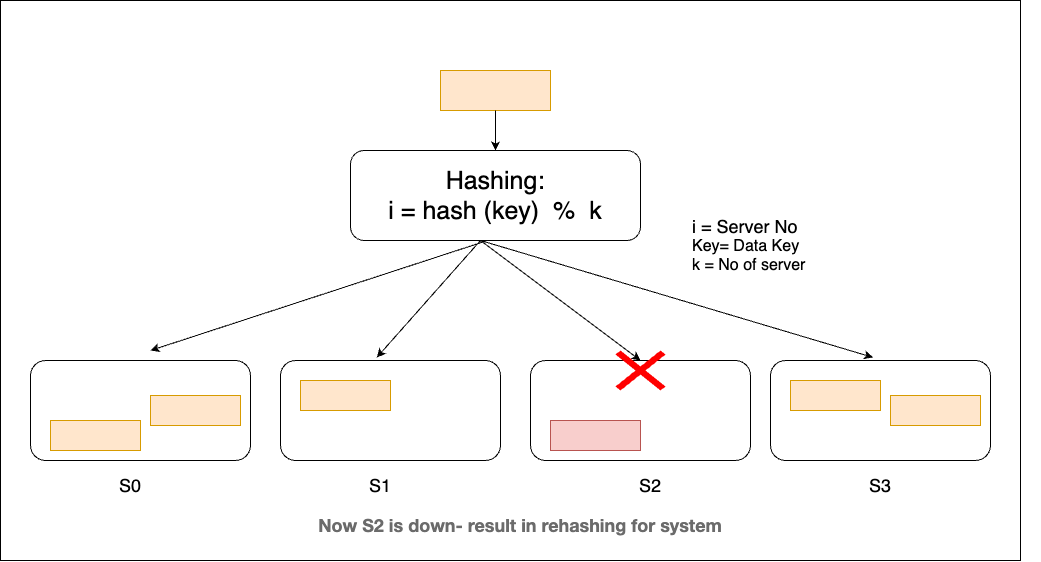

The diagram above was exported from draw.io. Its source (the exported page's mxGraphModel, read from the mxfile embedded in the PNG):
<mxGraphModel dx="2064" dy="1923" grid="1" gridSize="10" guides="1" tooltips="1" connect="1" arrows="1" fold="1" page="1" pageScale="1" pageWidth="827" pageHeight="1169" math="0" shadow="0">
  <root>
    <mxCell id="0" />
    <mxCell id="1" parent="0" />
    <mxCell id="iKxOysD-uJd2YZDe9OpK-1" value="" style="rounded=1;whiteSpace=wrap;html=1;" parent="1" vertex="1">
      <mxGeometry x="180" y="90" width="290" height="90" as="geometry" />
    </mxCell>
    <mxCell id="iKxOysD-uJd2YZDe9OpK-2" value="&lt;font style=&quot;font-size: 25px;&quot;&gt;Hashing:&lt;/font&gt;&lt;div style=&quot;font-size: 25px;&quot;&gt;&lt;font style=&quot;font-size: 25px;&quot;&gt;i = hash (key)&amp;nbsp; %&amp;nbsp; k&lt;/font&gt;&lt;/div&gt;" style="text;html=1;align=center;verticalAlign=middle;whiteSpace=wrap;rounded=0;fontSize=11;" parent="1" vertex="1">
      <mxGeometry x="215" y="105" width="220" height="60" as="geometry" />
    </mxCell>
    <mxCell id="iKxOysD-uJd2YZDe9OpK-3" value="&lt;font style=&quot;font-size: 18px;&quot;&gt;i = Server No&lt;/font&gt;&lt;div&gt;&lt;font size=&quot;3&quot;&gt;Key= Data Key&lt;/font&gt;&lt;/div&gt;&lt;div&gt;&lt;font size=&quot;3&quot;&gt;k = No of server&lt;/font&gt;&lt;/div&gt;" style="text;html=1;align=left;verticalAlign=middle;whiteSpace=wrap;rounded=0;" parent="1" vertex="1">
      <mxGeometry x="520" y="150" width="210" height="70" as="geometry" />
    </mxCell>
    <mxCell id="iKxOysD-uJd2YZDe9OpK-4" value="" style="rounded=0;whiteSpace=wrap;html=1;fillColor=#ffe6cc;strokeColor=#d79b00;" parent="1" vertex="1">
      <mxGeometry x="270" y="10" width="110" height="40" as="geometry" />
    </mxCell>
    <mxCell id="iKxOysD-uJd2YZDe9OpK-5" value="" style="endArrow=classic;html=1;rounded=0;exitX=0.5;exitY=1;exitDx=0;exitDy=0;entryX=0.5;entryY=0;entryDx=0;entryDy=0;" parent="1" source="iKxOysD-uJd2YZDe9OpK-4" target="iKxOysD-uJd2YZDe9OpK-1" edge="1">
      <mxGeometry width="50" height="50" relative="1" as="geometry">
        <mxPoint x="330" y="140" as="sourcePoint" />
        <mxPoint x="318" y="91" as="targetPoint" />
      </mxGeometry>
    </mxCell>
    <mxCell id="iKxOysD-uJd2YZDe9OpK-6" value="" style="rounded=1;whiteSpace=wrap;html=1;" parent="1" vertex="1">
      <mxGeometry x="-140" y="300" width="220" height="100" as="geometry" />
    </mxCell>
    <mxCell id="iKxOysD-uJd2YZDe9OpK-7" value="" style="rounded=0;whiteSpace=wrap;html=1;fillColor=#ffe6cc;strokeColor=#d79b00;" parent="1" vertex="1">
      <mxGeometry x="-120" y="360" width="90" height="30" as="geometry" />
    </mxCell>
    <mxCell id="iKxOysD-uJd2YZDe9OpK-8" value="" style="rounded=0;whiteSpace=wrap;html=1;fillColor=#ffe6cc;strokeColor=#d79b00;" parent="1" vertex="1">
      <mxGeometry x="-20" y="335" width="90" height="30" as="geometry" />
    </mxCell>
    <mxCell id="iKxOysD-uJd2YZDe9OpK-9" value="" style="rounded=1;whiteSpace=wrap;html=1;" parent="1" vertex="1">
      <mxGeometry x="110" y="300" width="220" height="100" as="geometry" />
    </mxCell>
    <mxCell id="iKxOysD-uJd2YZDe9OpK-10" value="" style="rounded=0;whiteSpace=wrap;html=1;fillColor=#ffe6cc;strokeColor=#d79b00;" parent="1" vertex="1">
      <mxGeometry x="130" y="320" width="90" height="30" as="geometry" />
    </mxCell>
    <mxCell id="iKxOysD-uJd2YZDe9OpK-11" value="" style="rounded=1;whiteSpace=wrap;html=1;" parent="1" vertex="1">
      <mxGeometry x="360" y="300" width="220" height="100" as="geometry" />
    </mxCell>
    <mxCell id="iKxOysD-uJd2YZDe9OpK-12" value="" style="rounded=0;whiteSpace=wrap;html=1;fillColor=#f8cecc;strokeColor=#b85450;" parent="1" vertex="1">
      <mxGeometry x="380" y="360" width="90" height="30" as="geometry" />
    </mxCell>
    <mxCell id="iKxOysD-uJd2YZDe9OpK-13" value="" style="rounded=1;whiteSpace=wrap;html=1;" parent="1" vertex="1">
      <mxGeometry x="600" y="300" width="220" height="100" as="geometry" />
    </mxCell>
    <mxCell id="iKxOysD-uJd2YZDe9OpK-14" value="" style="rounded=0;whiteSpace=wrap;html=1;fillColor=#ffe6cc;strokeColor=#d79b00;" parent="1" vertex="1">
      <mxGeometry x="620" y="320" width="90" height="30" as="geometry" />
    </mxCell>
    <mxCell id="iKxOysD-uJd2YZDe9OpK-15" value="" style="rounded=0;whiteSpace=wrap;html=1;fillColor=#ffe6cc;strokeColor=#d79b00;" parent="1" vertex="1">
      <mxGeometry x="720" y="335" width="90" height="30" as="geometry" />
    </mxCell>
    <mxCell id="iKxOysD-uJd2YZDe9OpK-16" value="" style="endArrow=classic;html=1;rounded=0;exitX=0.466;exitY=1.007;exitDx=0;exitDy=0;exitPerimeter=0;" parent="1" source="iKxOysD-uJd2YZDe9OpK-1" edge="1">
      <mxGeometry width="50" height="50" relative="1" as="geometry">
        <mxPoint x="300" y="250" as="sourcePoint" />
        <mxPoint x="-20" y="290" as="targetPoint" />
      </mxGeometry>
    </mxCell>
    <mxCell id="iKxOysD-uJd2YZDe9OpK-17" value="" style="endArrow=classic;html=1;rounded=0;entryX=0.438;entryY=-0.031;entryDx=0;entryDy=0;entryPerimeter=0;" parent="1" target="iKxOysD-uJd2YZDe9OpK-9" edge="1">
      <mxGeometry width="50" height="50" relative="1" as="geometry">
        <mxPoint x="310" y="180" as="sourcePoint" />
        <mxPoint x="-10" y="300" as="targetPoint" />
      </mxGeometry>
    </mxCell>
    <mxCell id="iKxOysD-uJd2YZDe9OpK-18" value="" style="endArrow=classic;html=1;rounded=0;entryX=0.5;entryY=0;entryDx=0;entryDy=0;" parent="1" target="iKxOysD-uJd2YZDe9OpK-11" edge="1">
      <mxGeometry width="50" height="50" relative="1" as="geometry">
        <mxPoint x="310" y="180" as="sourcePoint" />
        <mxPoint x="216" y="307" as="targetPoint" />
      </mxGeometry>
    </mxCell>
    <mxCell id="iKxOysD-uJd2YZDe9OpK-19" value="" style="endArrow=classic;html=1;rounded=0;entryX=0.466;entryY=-0.031;entryDx=0;entryDy=0;entryPerimeter=0;" parent="1" target="iKxOysD-uJd2YZDe9OpK-13" edge="1">
      <mxGeometry width="50" height="50" relative="1" as="geometry">
        <mxPoint x="310" y="180" as="sourcePoint" />
        <mxPoint x="226" y="317" as="targetPoint" />
      </mxGeometry>
    </mxCell>
    <mxCell id="iKxOysD-uJd2YZDe9OpK-20" value="&lt;font style=&quot;font-size: 18px;&quot;&gt;S0&lt;/font&gt;" style="text;html=1;align=center;verticalAlign=middle;whiteSpace=wrap;rounded=0;" parent="1" vertex="1">
      <mxGeometry x="-70" y="410" width="60" height="30" as="geometry" />
    </mxCell>
    <mxCell id="iKxOysD-uJd2YZDe9OpK-21" value="&lt;font style=&quot;font-size: 18px;&quot;&gt;S1&lt;/font&gt;" style="text;html=1;align=center;verticalAlign=middle;whiteSpace=wrap;rounded=0;" parent="1" vertex="1">
      <mxGeometry x="180" y="410" width="60" height="30" as="geometry" />
    </mxCell>
    <mxCell id="iKxOysD-uJd2YZDe9OpK-22" value="&lt;font style=&quot;font-size: 18px;&quot;&gt;S2&lt;/font&gt;" style="text;html=1;align=center;verticalAlign=middle;whiteSpace=wrap;rounded=0;" parent="1" vertex="1">
      <mxGeometry x="450" y="410" width="60" height="30" as="geometry" />
    </mxCell>
    <mxCell id="iKxOysD-uJd2YZDe9OpK-23" value="&lt;font style=&quot;font-size: 18px;&quot;&gt;S3&lt;/font&gt;" style="text;html=1;align=center;verticalAlign=middle;whiteSpace=wrap;rounded=0;" parent="1" vertex="1">
      <mxGeometry x="680" y="410" width="60" height="30" as="geometry" />
    </mxCell>
    <mxCell id="iKxOysD-uJd2YZDe9OpK-24" value="&lt;span style=&quot;color: rgb(107, 107, 107); font-family: sohne, &amp;quot;Helvetica Neue&amp;quot;, Helvetica, Arial, sans-serif; background-color: rgb(255, 255, 255);&quot;&gt;&lt;font style=&quot;font-size: 18px;&quot;&gt;&lt;b&gt;Now S2 is down- result in rehashing for system&lt;/b&gt;&lt;/font&gt;&lt;/span&gt;" style="text;html=1;align=center;verticalAlign=middle;whiteSpace=wrap;rounded=0;" parent="1" vertex="1">
      <mxGeometry x="-170" y="450" width="1040" height="30" as="geometry" />
    </mxCell>
    <mxCell id="iKxOysD-uJd2YZDe9OpK-25" value="" style="shape=mxgraph.mockup.markup.redX;fillColor=#ff0000;html=1;shadow=0;whiteSpace=wrap;strokeColor=none;" parent="1" vertex="1">
      <mxGeometry x="445" y="290" width="50" height="40" as="geometry" />
    </mxCell>
    <mxCell id="e9zeYr08__9xM87kX_yF-1" value="" style="rounded=0;whiteSpace=wrap;html=1;fillOpacity=0;" vertex="1" parent="1">
      <mxGeometry x="-170" y="-60" width="1020" height="560" as="geometry" />
    </mxCell>
  </root>
</mxGraphModel>